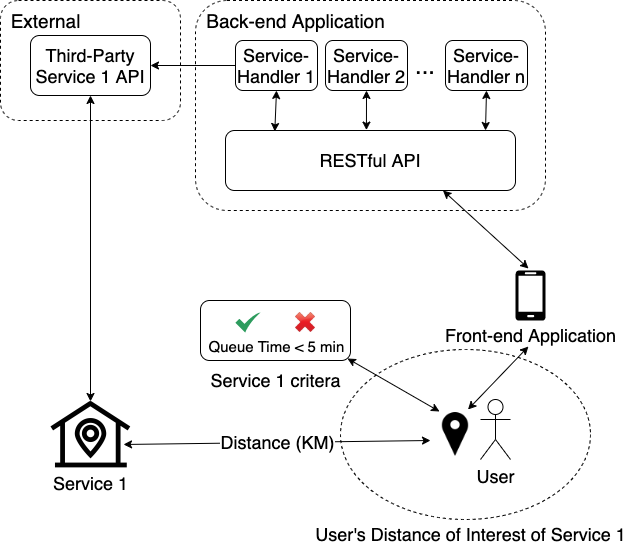

The diagram above was exported from draw.io. Its source (the exported page's mxGraphModel, read from the mxfile embedded in the PNG):
<mxGraphModel dx="1185" dy="673" grid="1" gridSize="10" guides="1" tooltips="1" connect="1" arrows="1" fold="1" page="1" pageScale="1" pageWidth="827" pageHeight="1169" math="0" shadow="0">
  <root>
    <mxCell id="0" />
    <mxCell id="1" parent="0" />
    <mxCell id="iuzlrkktGG53CP_WmU-V-1" value="" style="rounded=1;whiteSpace=wrap;html=1;dashed=1;" parent="1" vertex="1">
      <mxGeometry x="200" y="350" width="180" height="120" as="geometry" />
    </mxCell>
    <object label="" html="1" whiteSpace="wrap" id="E5Eml195DiD2MKTRvb6w-40">
      <mxCell style="ellipse;whiteSpace=wrap;html=1;strokeColor=#000000;fillColor=#FFFFFF;dashed=1;verticalAlign=bottom;" parent="1" vertex="1">
        <mxGeometry x="540" y="699" width="250" height="170" as="geometry" />
      </mxCell>
    </object>
    <mxCell id="E5Eml195DiD2MKTRvb6w-1" value="User" style="shape=umlActor;verticalLabelPosition=bottom;labelBackgroundColor=#ffffff;verticalAlign=top;html=1;outlineConnect=0;fontSize=18;" parent="1" vertex="1">
      <mxGeometry x="680" y="749" width="30" height="60" as="geometry" />
    </mxCell>
    <mxCell id="E5Eml195DiD2MKTRvb6w-6" value="Distance (KM)" style="endArrow=classic;startArrow=classic;html=1;fontSize=18;exitX=0.758;exitY=0.578;exitDx=0;exitDy=0;exitPerimeter=0;" parent="1" source="E5Eml195DiD2MKTRvb6w-9" edge="1">
      <mxGeometry width="50" height="50" relative="1" as="geometry">
        <mxPoint x="370" y="790" as="sourcePoint" />
        <mxPoint x="630" y="790" as="targetPoint" />
      </mxGeometry>
    </mxCell>
    <mxCell id="E5Eml195DiD2MKTRvb6w-9" value="" style="shape=image;html=1;verticalAlign=top;verticalLabelPosition=bottom;labelBackgroundColor=#ffffff;imageAspect=0;aspect=fixed;image=https://cdn2.iconfinder.com/data/icons/mini-icon-set-map-location/91/Location_21-128.png" parent="1" vertex="1">
      <mxGeometry x="226" y="720" width="128" height="128" as="geometry" />
    </mxCell>
    <mxCell id="E5Eml195DiD2MKTRvb6w-11" value="" style="rounded=1;whiteSpace=wrap;html=1;dashed=1;" parent="1" vertex="1">
      <mxGeometry x="395" y="350" width="350" height="210" as="geometry" />
    </mxCell>
    <mxCell id="E5Eml195DiD2MKTRvb6w-13" value="&lt;span style=&quot;font-size: 18px&quot;&gt;RESTful API&lt;/span&gt;" style="rounded=1;whiteSpace=wrap;html=1;" parent="1" vertex="1">
      <mxGeometry x="425" y="480" width="290" height="60" as="geometry" />
    </mxCell>
    <mxCell id="E5Eml195DiD2MKTRvb6w-51" style="edgeStyle=none;rounded=0;orthogonalLoop=1;jettySize=auto;html=1;exitX=0.5;exitY=1;exitDx=0;exitDy=0;entryX=0.17;entryY=0.016;entryDx=0;entryDy=0;entryPerimeter=0;startArrow=classic;startFill=1;fontSize=18;" parent="1" source="E5Eml195DiD2MKTRvb6w-14" target="E5Eml195DiD2MKTRvb6w-13" edge="1">
      <mxGeometry relative="1" as="geometry" />
    </mxCell>
    <mxCell id="E5Eml195DiD2MKTRvb6w-14" value="Service-Handler 1" style="rounded=1;whiteSpace=wrap;html=1;fontSize=18;" parent="1" vertex="1">
      <mxGeometry x="435" y="390" width="82" height="50" as="geometry" />
    </mxCell>
    <mxCell id="E5Eml195DiD2MKTRvb6w-52" style="edgeStyle=none;rounded=0;orthogonalLoop=1;jettySize=auto;html=1;exitX=0.5;exitY=1;exitDx=0;exitDy=0;entryX=0.486;entryY=-0.007;entryDx=0;entryDy=0;entryPerimeter=0;startArrow=classic;startFill=1;fontSize=18;" parent="1" source="E5Eml195DiD2MKTRvb6w-15" target="E5Eml195DiD2MKTRvb6w-13" edge="1">
      <mxGeometry relative="1" as="geometry" />
    </mxCell>
    <mxCell id="E5Eml195DiD2MKTRvb6w-15" value="Service-Handler 2" style="rounded=1;whiteSpace=wrap;html=1;fontSize=18;" parent="1" vertex="1">
      <mxGeometry x="525" y="390" width="82" height="50" as="geometry" />
    </mxCell>
    <mxCell id="E5Eml195DiD2MKTRvb6w-19" value="&lt;font style=&quot;font-size: 18px&quot;&gt;Third-Party Service 1 API&lt;/font&gt;" style="rounded=1;whiteSpace=wrap;html=1;" parent="1" vertex="1">
      <mxGeometry x="230" y="385" width="120" height="60" as="geometry" />
    </mxCell>
    <mxCell id="E5Eml195DiD2MKTRvb6w-20" style="rounded=0;orthogonalLoop=1;jettySize=auto;html=1;exitX=0.5;exitY=0.242;exitDx=0;exitDy=0;entryX=0.5;entryY=1;entryDx=0;entryDy=0;exitPerimeter=0;startArrow=classic;startFill=1;" parent="1" source="E5Eml195DiD2MKTRvb6w-9" target="E5Eml195DiD2MKTRvb6w-19" edge="1">
      <mxGeometry relative="1" as="geometry" />
    </mxCell>
    <mxCell id="E5Eml195DiD2MKTRvb6w-22" style="edgeStyle=orthogonalEdgeStyle;rounded=0;orthogonalLoop=1;jettySize=auto;html=1;exitX=0;exitY=0.5;exitDx=0;exitDy=0;" parent="1" source="E5Eml195DiD2MKTRvb6w-14" target="E5Eml195DiD2MKTRvb6w-19" edge="1">
      <mxGeometry relative="1" as="geometry" />
    </mxCell>
    <mxCell id="E5Eml195DiD2MKTRvb6w-24" value="Back-end Application" style="text;html=1;align=center;verticalAlign=middle;resizable=0;points=[];autosize=1;fontSize=19;" parent="1" vertex="1">
      <mxGeometry x="400" y="355" width="190" height="30" as="geometry" />
    </mxCell>
    <mxCell id="E5Eml195DiD2MKTRvb6w-29" style="rounded=0;orthogonalLoop=1;jettySize=auto;html=1;entryX=0.75;entryY=1;entryDx=0;entryDy=0;startArrow=classic;startFill=1;" parent="1" target="E5Eml195DiD2MKTRvb6w-13" edge="1">
      <mxGeometry relative="1" as="geometry">
        <mxPoint x="655" y="630" as="targetPoint" />
        <mxPoint x="728" y="618" as="sourcePoint" />
      </mxGeometry>
    </mxCell>
    <mxCell id="E5Eml195DiD2MKTRvb6w-28" value="" style="verticalLabelPosition=bottom;html=1;verticalAlign=top;align=center;strokeColor=none;fillColor=#000000;shape=mxgraph.azure.mobile;pointerEvents=1;" parent="1" vertex="1">
      <mxGeometry x="715" y="620" width="30" height="50" as="geometry" />
    </mxCell>
    <mxCell id="E5Eml195DiD2MKTRvb6w-54" style="edgeStyle=none;rounded=0;orthogonalLoop=1;jettySize=auto;html=1;exitX=0.5;exitY=1;exitDx=0;exitDy=0;startArrow=classic;startFill=1;fontSize=18;" parent="1" source="E5Eml195DiD2MKTRvb6w-34" edge="1">
      <mxGeometry relative="1" as="geometry">
        <mxPoint x="685" y="480" as="targetPoint" />
      </mxGeometry>
    </mxCell>
    <mxCell id="E5Eml195DiD2MKTRvb6w-34" value="Service-Handler n" style="rounded=1;whiteSpace=wrap;html=1;fontSize=18;" parent="1" vertex="1">
      <mxGeometry x="645" y="390" width="82" height="50" as="geometry" />
    </mxCell>
    <mxCell id="E5Eml195DiD2MKTRvb6w-35" value="&lt;font style=&quot;font-size: 24px&quot;&gt;...&lt;/font&gt;" style="text;html=1;strokeColor=none;fillColor=none;align=center;verticalAlign=middle;whiteSpace=wrap;rounded=0;" parent="1" vertex="1">
      <mxGeometry x="605" y="405" width="40" height="20" as="geometry" />
    </mxCell>
    <mxCell id="E5Eml195DiD2MKTRvb6w-39" value="Service 1" style="text;html=1;align=center;verticalAlign=middle;resizable=0;points=[];autosize=1;fontSize=18;" parent="1" vertex="1">
      <mxGeometry x="245" y="818" width="90" height="30" as="geometry" />
    </mxCell>
    <object label="User's Distance of Interest of Service 1" html="1" whiteSpace="wrap" id="E5Eml195DiD2MKTRvb6w-41">
      <mxCell style="text;html=1;align=center;verticalAlign=middle;resizable=0;points=[];autosize=1;fontSize=18;" parent="1" vertex="1">
        <mxGeometry x="505" y="869" width="330" height="30" as="geometry" />
      </mxCell>
    </object>
    <mxCell id="E5Eml195DiD2MKTRvb6w-44" value="Front-end Application" style="text;html=1;align=center;verticalAlign=middle;resizable=0;points=[];autosize=1;fontSize=18;" parent="1" vertex="1">
      <mxGeometry x="635" y="670" width="190" height="30" as="geometry" />
    </mxCell>
    <mxCell id="E5Eml195DiD2MKTRvb6w-46" style="edgeStyle=none;rounded=0;orthogonalLoop=1;jettySize=auto;html=1;exitX=0.75;exitY=0;exitDx=0;exitDy=0;entryX=0.489;entryY=0.867;entryDx=0;entryDy=0;entryPerimeter=0;startArrow=classic;startFill=1;" parent="1" source="E5Eml195DiD2MKTRvb6w-45" target="E5Eml195DiD2MKTRvb6w-44" edge="1">
      <mxGeometry relative="1" as="geometry" />
    </mxCell>
    <mxCell id="E5Eml195DiD2MKTRvb6w-45" value="" style="shape=image;html=1;verticalAlign=top;verticalLabelPosition=bottom;labelBackgroundColor=#ffffff;imageAspect=0;aspect=fixed;image=https://cdn4.iconfinder.com/data/icons/ionicons/512/icon-ios7-location-128.png;dashed=1;strokeColor=#000000;fillColor=#FFFFFF;" parent="1" vertex="1">
      <mxGeometry x="630" y="759" width="50" height="50" as="geometry" />
    </mxCell>
    <mxCell id="iuzlrkktGG53CP_WmU-V-2" value="External" style="text;html=1;align=center;verticalAlign=middle;resizable=0;points=[];autosize=1;fontSize=19;" parent="1" vertex="1">
      <mxGeometry x="200" y="355" width="90" height="30" as="geometry" />
    </mxCell>
    <mxCell id="M-s2_Mc4LRAZEcUmvbfv-24" value="" style="group" parent="1" vertex="1" connectable="0">
      <mxGeometry x="398" y="650" width="160" height="90" as="geometry" />
    </mxCell>
    <mxCell id="M-s2_Mc4LRAZEcUmvbfv-1" value="" style="rounded=1;whiteSpace=wrap;html=1;fontSize=14;" parent="M-s2_Mc4LRAZEcUmvbfv-24" vertex="1">
      <mxGeometry x="2" width="150" height="60" as="geometry" />
    </mxCell>
    <mxCell id="M-s2_Mc4LRAZEcUmvbfv-2" value="&lt;font style=&quot;font-size: 18px&quot;&gt;Service 1 critera&lt;/font&gt;" style="text;html=1;align=center;verticalAlign=middle;resizable=0;points=[];autosize=1;fontSize=14;" parent="M-s2_Mc4LRAZEcUmvbfv-24" vertex="1">
      <mxGeometry x="2" y="70" width="150" height="20" as="geometry" />
    </mxCell>
    <mxCell id="M-s2_Mc4LRAZEcUmvbfv-4" value="" style="html=1;aspect=fixed;strokeColor=none;shadow=0;align=center;verticalAlign=top;fillColor=#2D9C5E;shape=mxgraph.gcp2.check;fontSize=14;" parent="M-s2_Mc4LRAZEcUmvbfv-24" vertex="1">
      <mxGeometry x="37" y="12" width="25" height="20" as="geometry" />
    </mxCell>
    <object label="&lt;font style=&quot;font-size: 15px&quot;&gt;Queue Time &amp;lt; 5 min&amp;nbsp;&lt;/font&gt;" html="1" whiteSpace="wrap" id="M-s2_Mc4LRAZEcUmvbfv-22">
      <mxCell style="text;html=1;align=center;verticalAlign=middle;resizable=0;points=[];autosize=1;fontSize=18;" parent="M-s2_Mc4LRAZEcUmvbfv-24" vertex="1">
        <mxGeometry y="30" width="160" height="30" as="geometry" />
      </mxCell>
    </object>
    <mxCell id="M-s2_Mc4LRAZEcUmvbfv-23" value="" style="shape=image;html=1;verticalAlign=top;verticalLabelPosition=bottom;labelBackgroundColor=#ffffff;imageAspect=0;aspect=fixed;image=https://cdn4.iconfinder.com/data/icons/icocentre-free-icons/114/f-cross_256-128.png;fontSize=14;" parent="M-s2_Mc4LRAZEcUmvbfv-24" vertex="1">
      <mxGeometry x="97" y="12" width="20" height="20" as="geometry" />
    </mxCell>
    <mxCell id="M-s2_Mc4LRAZEcUmvbfv-25" style="edgeStyle=none;rounded=0;orthogonalLoop=1;jettySize=auto;html=1;exitX=0.931;exitY=0.933;exitDx=0;exitDy=0;startArrow=classic;startFill=1;exitPerimeter=0;entryX=0.18;entryY=0.04;entryDx=0;entryDy=0;entryPerimeter=0;" parent="1" source="M-s2_Mc4LRAZEcUmvbfv-22" target="E5Eml195DiD2MKTRvb6w-45" edge="1">
      <mxGeometry relative="1" as="geometry">
        <mxPoint x="677.5" y="769" as="sourcePoint" />
        <mxPoint x="738.48" y="714.5" as="targetPoint" />
      </mxGeometry>
    </mxCell>
  </root>
</mxGraphModel>